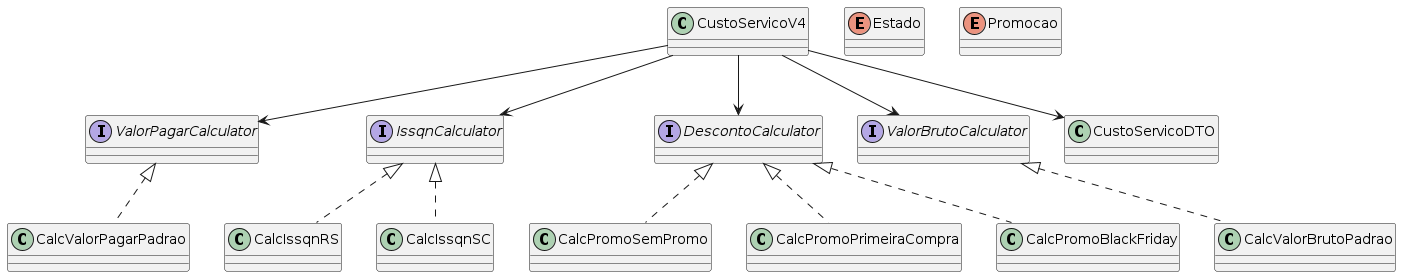

The diagram above was rendered by PlantUML. Its source (embedded in the PNG):
@startuml v4-diagram

top to bottom direction

class CustoServicoV4
class CustoServicoDTO
enum Estado
enum Promocao

CustoServicoV4 -down-> ValorBrutoCalculator
CustoServicoV4 -down-> ValorPagarCalculator
CustoServicoV4 -down-> DescontoCalculator
CustoServicoV4 -down-> IssqnCalculator
CustoServicoV4 --> CustoServicoDTO

interface ValorBrutoCalculator
interface DescontoCalculator
interface IssqnCalculator
interface ValorPagarCalculator

CalcValorBrutoPadrao .up.|> ValorBrutoCalculator
CalcPromoSemPromo .up.|> DescontoCalculator
CalcPromoPrimeiraCompra .up.|> DescontoCalculator
CalcPromoBlackFriday .up.|> DescontoCalculator
CalcIssqnRS .up.|> IssqnCalculator
CalcIssqnSC .up.|> IssqnCalculator
CalcValorPagarPadrao .up.|> ValorPagarCalculator

class CalcValorBrutoPadrao
class CalcPromoSemPromo
class CalcPromoPrimeiraCompra
class CalcPromoBlackFriday
class CalcIssqnRS
class CalcIssqnSC
class CalcValorPagarPadrao

@enduml